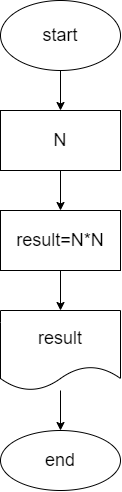

The diagram above was exported from draw.io. Its source (the exported page's mxGraphModel, read from the mxfile embedded in the PNG):
<mxGraphModel dx="785" dy="332" grid="1" gridSize="10" guides="1" tooltips="1" connect="1" arrows="1" fold="1" page="1" pageScale="1" pageWidth="850" pageHeight="1100" math="0" shadow="0">
  <root>
    <mxCell id="0" />
    <mxCell id="1" parent="0" />
    <mxCell id="6" style="edgeStyle=none;html=1;fontSize=18;" edge="1" parent="1" source="2">
      <mxGeometry relative="1" as="geometry">
        <mxPoint x="270" y="120" as="targetPoint" />
      </mxGeometry>
    </mxCell>
    <mxCell id="2" value="start" style="ellipse;whiteSpace=wrap;html=1;fontSize=18;" vertex="1" parent="1">
      <mxGeometry x="210" y="10" width="120" height="70" as="geometry" />
    </mxCell>
    <mxCell id="8" style="edgeStyle=none;html=1;fontSize=18;" edge="1" parent="1" source="7">
      <mxGeometry relative="1" as="geometry">
        <mxPoint x="270" y="220" as="targetPoint" />
      </mxGeometry>
    </mxCell>
    <mxCell id="7" value="N" style="rounded=0;whiteSpace=wrap;html=1;fontSize=18;" vertex="1" parent="1">
      <mxGeometry x="210" y="120" width="120" height="60" as="geometry" />
    </mxCell>
    <mxCell id="10" style="edgeStyle=none;html=1;fontSize=18;" edge="1" parent="1" source="9">
      <mxGeometry relative="1" as="geometry">
        <mxPoint x="270" y="320" as="targetPoint" />
      </mxGeometry>
    </mxCell>
    <mxCell id="9" value="result=N*N" style="rounded=0;whiteSpace=wrap;html=1;fontSize=18;" vertex="1" parent="1">
      <mxGeometry x="210" y="220" width="120" height="60" as="geometry" />
    </mxCell>
    <mxCell id="16" value="" style="edgeStyle=none;html=1;fontSize=18;" edge="1" parent="1" source="14" target="15">
      <mxGeometry relative="1" as="geometry" />
    </mxCell>
    <mxCell id="14" value="result" style="shape=document;whiteSpace=wrap;html=1;boundedLbl=1;fontSize=18;" vertex="1" parent="1">
      <mxGeometry x="210" y="320" width="120" height="80" as="geometry" />
    </mxCell>
    <mxCell id="15" value="end&lt;br&gt;" style="ellipse;whiteSpace=wrap;html=1;fontSize=18;" vertex="1" parent="1">
      <mxGeometry x="210" y="440" width="120" height="60" as="geometry" />
    </mxCell>
  </root>
</mxGraphModel>